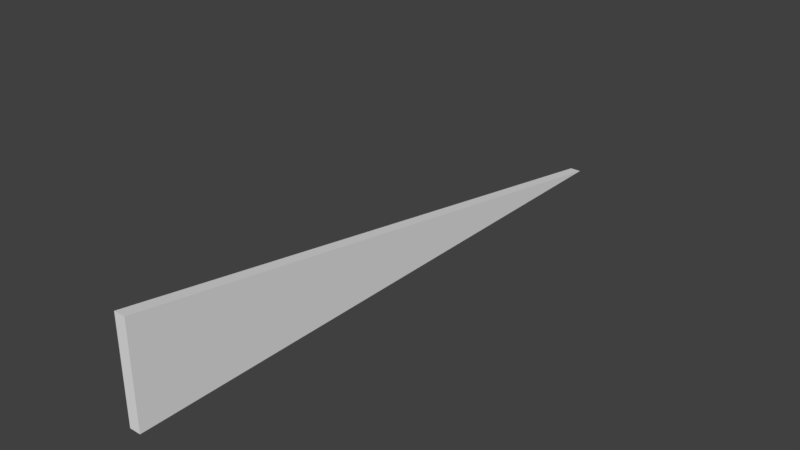 # Source: HallWallRooftopFrontLeft_0.15x8x2.blend  (saved by Blender 2.79.0; exported with 4.5.12 LTS)
import bpy
from mathutils import Matrix  # noqa: F401  (used for matrix-valued properties, if any)

bpy.ops.wm.read_factory_settings(use_empty=True)
scene = bpy.context.scene
scene.name = 'Scene'

# ---- collections
col_collection_1 = bpy.data.collections.new('Collection 1'); scene.collection.children.link(col_collection_1)

# ---- materials (node trees are filled in below, after node groups)
mat_material = bpy.data.materials.new('Material')
mat_material.alpha_threshold = 0.0
mat_material.use_transparent_shadow = False
mat_material.roughness = 0.5
mat_material.line_color = (0.0, 0.0, 0.0, 1.0)

# ---- material node trees

# ---- world
world_world = bpy.data.worlds.new('World'); scene.world = world_world
world_world.color = (0.05088, 0.05088, 0.05088)
world_world.use_sun_shadow = False
world_world.sun_shadow_jitter_overblur = 0.0
world_world.cycles.sampling_method = 'MANUAL'

# ---- meshes
me_hallwallrooftopfrontleft_0_15x8x2 = bpy.data.meshes.new('HallWallRooftopFrontLeft_0.15x8x2')
me_hallwallrooftopfrontleft_0_15x8x2.from_pydata([(-2.697e-06, 8.0, 0.0), (0.15, 8.0, 0.0), (-8.941e-08, 1.299e-07, 0.0), (0.15, 1.788e-07, 0.0), (0.15, 1.788e-07, 1.333), (-8.941e-08, 1.299e-07, 1.333)], [], [(0, 5, 4, 1), (0, 2, 5), (1, 4, 3), (5, 2, 3, 4), (0, 1, 3, 2)])
me_hallwallrooftopfrontleft_0_15x8x2.materials.append(mat_material)
me_hallwallrooftopfrontleft_0_15x8x2.use_remesh_preserve_volume = False
me_hallwallrooftopfrontleft_0_15x8x2.use_remesh_preserve_attributes = False
me_hallwallrooftopfrontleft_0_15x8x2.use_mirror_vertex_groups = False
me_hallwallrooftopfrontleft_0_15x8x2.update()

# ---- objects
ob_hallwallrooftopfrontleft_0_15x8x2 = bpy.data.objects.new('HallWallRooftopFrontLeft_0.15x8x2', me_hallwallrooftopfrontleft_0_15x8x2)

# ---- transforms, parenting, visibility, modifiers, constraints
ob_hallwallrooftopfrontleft_0_15x8x2.location = (0.0, 0.0, 0.0)
ob_hallwallrooftopfrontleft_0_15x8x2.lock_rotations_4d = False
ob_hallwallrooftopfrontleft_0_15x8x2.empty_display_type = 'ARROWS'
ob_hallwallrooftopfrontleft_0_15x8x2.lineart.crease_threshold = 0.0

# ---- collection membership
col_collection_1.objects.link(ob_hallwallrooftopfrontleft_0_15x8x2)

# ---- scene / render settings (as saved in the file)
scene.frame_start = 1; scene.frame_end = 250; scene.frame_set(79)
scene.render.engine = 'BLENDER_EEVEE_NEXT'
scene.render.resolution_percentage = 50
scene.render.dither_intensity = 0.0
scene.cycles.use_denoising = False
scene.cycles.samples = 128
scene.cycles.sampling_pattern = 'TABULATED_SOBOL'
scene.cycles.use_adaptive_sampling = False
scene.cycles.use_light_tree = False
scene.cycles.blur_glossy = 0.0
scene.cycles.sample_clamp_indirect = 0.0
scene.view_settings.view_transform = 'Standard'
bpy.context.view_layer.update()

# ---- added for rendering (the .blend has no active camera and no usable light): camera, sun
cam_auto = bpy.data.cameras.new('AutoCamera')
cam_auto.lens = 50.0
cam_auto.sensor_width = 36.0
cam_auto.clip_end = 1000.0
ob_auto_camera = bpy.data.objects.new('AutoCamera', cam_auto)
scene.collection.objects.link(ob_auto_camera)
ob_auto_camera.location = (7.58018, -5.00622, 6.67081)
ob_auto_camera.rotation_euler = (1.09748, -7.21219e-08, 0.694738)
scene.camera = ob_auto_camera
light_auto_sun = bpy.data.lights.new('AutoSun', 'SUN')
light_auto_sun.energy = 3.0
light_auto_sun.angle = 0.0523599
ob_auto_sun = bpy.data.objects.new('AutoSun', light_auto_sun)
scene.collection.objects.link(ob_auto_sun)
ob_auto_sun.rotation_euler = (0.872665, 0.174533, 0.523599)
bpy.context.view_layer.update()
